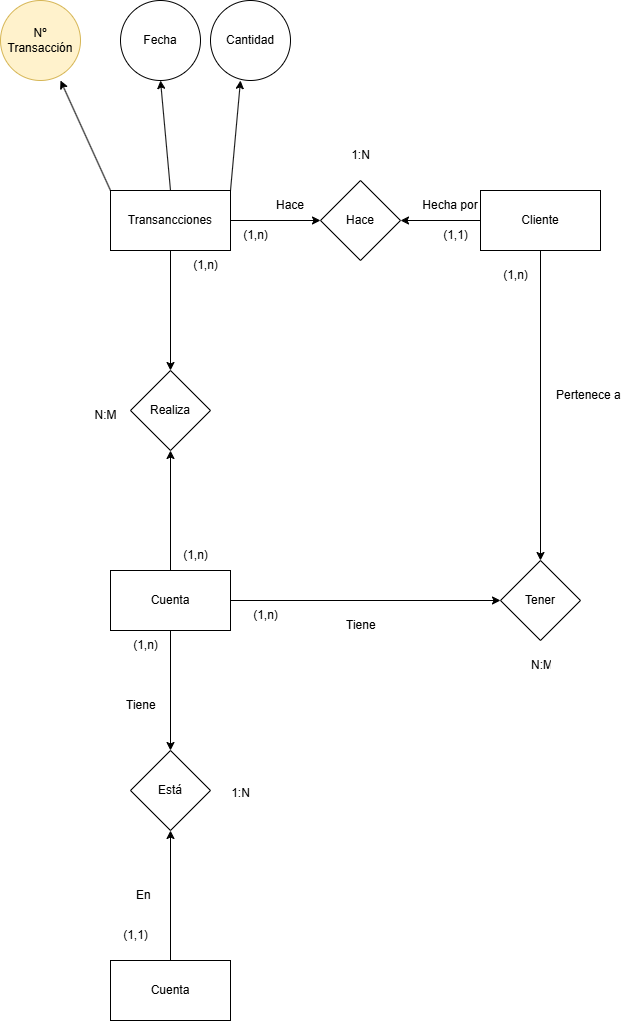

The diagram above was exported from draw.io. Its source (the exported page's mxGraphModel, read from the mxfile embedded in the PNG):
<mxGraphModel dx="1834" dy="1230" grid="1" gridSize="10" guides="1" tooltips="1" connect="1" arrows="1" fold="1" page="0" pageScale="1" pageWidth="827" pageHeight="1169" math="0" shadow="0">
  <root>
    <mxCell id="0" />
    <mxCell id="1" parent="0" />
    <mxCell id="TuSxAuSypDVzZ6vf9Ms4-1" value="Cliente" style="rounded=0;whiteSpace=wrap;html=1;" parent="1" vertex="1">
      <mxGeometry x="190" y="40" width="120" height="60" as="geometry" />
    </mxCell>
    <mxCell id="TuSxAuSypDVzZ6vf9Ms4-3" value="Realiza" style="rhombus;whiteSpace=wrap;html=1;" parent="1" vertex="1">
      <mxGeometry x="-160" y="220" width="80" height="80" as="geometry" />
    </mxCell>
    <mxCell id="TuSxAuSypDVzZ6vf9Ms4-5" value="Cuenta" style="rounded=0;whiteSpace=wrap;html=1;" parent="1" vertex="1">
      <mxGeometry x="-180" y="420" width="120" height="60" as="geometry" />
    </mxCell>
    <mxCell id="TuSxAuSypDVzZ6vf9Ms4-6" value="Tener" style="rhombus;whiteSpace=wrap;html=1;" parent="1" vertex="1">
      <mxGeometry x="210" y="410" width="80" height="80" as="geometry" />
    </mxCell>
    <mxCell id="TuSxAuSypDVzZ6vf9Ms4-7" value="Transancciones" style="rounded=0;whiteSpace=wrap;html=1;" parent="1" vertex="1">
      <mxGeometry x="-180" y="40" width="120" height="60" as="geometry" />
    </mxCell>
    <mxCell id="TuSxAuSypDVzZ6vf9Ms4-8" value="Está" style="rhombus;whiteSpace=wrap;html=1;" parent="1" vertex="1">
      <mxGeometry x="-160" y="600" width="80" height="80" as="geometry" />
    </mxCell>
    <mxCell id="TuSxAuSypDVzZ6vf9Ms4-9" value="Cuenta" style="rounded=0;whiteSpace=wrap;html=1;" parent="1" vertex="1">
      <mxGeometry x="-180" y="810" width="120" height="60" as="geometry" />
    </mxCell>
    <mxCell id="TuSxAuSypDVzZ6vf9Ms4-10" value="Hace" style="rhombus;whiteSpace=wrap;html=1;" parent="1" vertex="1">
      <mxGeometry x="30" y="30" width="80" height="80" as="geometry" />
    </mxCell>
    <mxCell id="TuSxAuSypDVzZ6vf9Ms4-11" value="" style="endArrow=classic;html=1;rounded=0;exitX=0.5;exitY=0;exitDx=0;exitDy=0;entryX=0.5;entryY=1;entryDx=0;entryDy=0;" parent="1" source="TuSxAuSypDVzZ6vf9Ms4-9" target="TuSxAuSypDVzZ6vf9Ms4-8" edge="1">
      <mxGeometry width="50" height="50" relative="1" as="geometry">
        <mxPoint x="130" y="850" as="sourcePoint" />
        <mxPoint x="180" y="800" as="targetPoint" />
      </mxGeometry>
    </mxCell>
    <mxCell id="TuSxAuSypDVzZ6vf9Ms4-12" value="" style="endArrow=classic;html=1;rounded=0;exitX=0.5;exitY=1;exitDx=0;exitDy=0;entryX=0.5;entryY=0;entryDx=0;entryDy=0;" parent="1" source="TuSxAuSypDVzZ6vf9Ms4-5" target="TuSxAuSypDVzZ6vf9Ms4-8" edge="1">
      <mxGeometry width="50" height="50" relative="1" as="geometry">
        <mxPoint x="130" y="850" as="sourcePoint" />
        <mxPoint x="180" y="800" as="targetPoint" />
      </mxGeometry>
    </mxCell>
    <mxCell id="TuSxAuSypDVzZ6vf9Ms4-13" value="" style="endArrow=classic;html=1;rounded=0;exitX=1;exitY=0.5;exitDx=0;exitDy=0;entryX=0;entryY=0.5;entryDx=0;entryDy=0;" parent="1" source="TuSxAuSypDVzZ6vf9Ms4-5" target="TuSxAuSypDVzZ6vf9Ms4-6" edge="1">
      <mxGeometry width="50" height="50" relative="1" as="geometry">
        <mxPoint x="130" y="850" as="sourcePoint" />
        <mxPoint x="180" y="800" as="targetPoint" />
      </mxGeometry>
    </mxCell>
    <mxCell id="TuSxAuSypDVzZ6vf9Ms4-14" value="" style="endArrow=classic;html=1;rounded=0;exitX=0.5;exitY=1;exitDx=0;exitDy=0;" parent="1" source="TuSxAuSypDVzZ6vf9Ms4-1" target="TuSxAuSypDVzZ6vf9Ms4-6" edge="1">
      <mxGeometry width="50" height="50" relative="1" as="geometry">
        <mxPoint x="130" y="850" as="sourcePoint" />
        <mxPoint x="180" y="800" as="targetPoint" />
      </mxGeometry>
    </mxCell>
    <mxCell id="TuSxAuSypDVzZ6vf9Ms4-15" value="" style="endArrow=classic;html=1;rounded=0;exitX=0.5;exitY=0;exitDx=0;exitDy=0;entryX=0.5;entryY=1;entryDx=0;entryDy=0;" parent="1" source="TuSxAuSypDVzZ6vf9Ms4-5" target="TuSxAuSypDVzZ6vf9Ms4-3" edge="1">
      <mxGeometry width="50" height="50" relative="1" as="geometry">
        <mxPoint x="130" y="190" as="sourcePoint" />
        <mxPoint x="180" y="140" as="targetPoint" />
      </mxGeometry>
    </mxCell>
    <mxCell id="TuSxAuSypDVzZ6vf9Ms4-16" value="" style="endArrow=classic;html=1;rounded=0;exitX=0.5;exitY=1;exitDx=0;exitDy=0;entryX=0.5;entryY=0;entryDx=0;entryDy=0;" parent="1" source="TuSxAuSypDVzZ6vf9Ms4-7" target="TuSxAuSypDVzZ6vf9Ms4-3" edge="1">
      <mxGeometry width="50" height="50" relative="1" as="geometry">
        <mxPoint x="130" y="190" as="sourcePoint" />
        <mxPoint x="180" y="140" as="targetPoint" />
      </mxGeometry>
    </mxCell>
    <mxCell id="TuSxAuSypDVzZ6vf9Ms4-18" value="" style="endArrow=classic;html=1;rounded=0;exitX=1;exitY=0.5;exitDx=0;exitDy=0;entryX=0;entryY=0.5;entryDx=0;entryDy=0;" parent="1" source="TuSxAuSypDVzZ6vf9Ms4-7" target="TuSxAuSypDVzZ6vf9Ms4-10" edge="1">
      <mxGeometry width="50" height="50" relative="1" as="geometry">
        <mxPoint x="130" y="520" as="sourcePoint" />
        <mxPoint x="180" y="470" as="targetPoint" />
      </mxGeometry>
    </mxCell>
    <mxCell id="TuSxAuSypDVzZ6vf9Ms4-19" value="" style="endArrow=classic;html=1;rounded=0;exitX=0;exitY=0.5;exitDx=0;exitDy=0;entryX=1;entryY=0.5;entryDx=0;entryDy=0;" parent="1" source="TuSxAuSypDVzZ6vf9Ms4-1" target="TuSxAuSypDVzZ6vf9Ms4-10" edge="1">
      <mxGeometry width="50" height="50" relative="1" as="geometry">
        <mxPoint x="130" y="520" as="sourcePoint" />
        <mxPoint x="180" y="470" as="targetPoint" />
      </mxGeometry>
    </mxCell>
    <mxCell id="TuSxAuSypDVzZ6vf9Ms4-20" value="Hecha por" style="text;html=1;align=center;verticalAlign=middle;whiteSpace=wrap;rounded=0;" parent="1" vertex="1">
      <mxGeometry x="130" y="40" width="60" height="30" as="geometry" />
    </mxCell>
    <mxCell id="TuSxAuSypDVzZ6vf9Ms4-21" value="Pertenece a" style="text;strokeColor=none;fillColor=none;align=left;verticalAlign=middle;spacingLeft=4;spacingRight=4;overflow=hidden;points=[[0,0.5],[1,0.5]];portConstraint=eastwest;rotatable=0;whiteSpace=wrap;html=1;" parent="1" vertex="1">
      <mxGeometry x="260" y="230" width="80" height="30" as="geometry" />
    </mxCell>
    <mxCell id="TuSxAuSypDVzZ6vf9Ms4-22" value="Hace" style="text;html=1;align=center;verticalAlign=middle;whiteSpace=wrap;rounded=0;" parent="1" vertex="1">
      <mxGeometry x="-30" y="40" width="60" height="30" as="geometry" />
    </mxCell>
    <mxCell id="TuSxAuSypDVzZ6vf9Ms4-24" value="Tiene" style="text;strokeColor=none;fillColor=none;align=left;verticalAlign=middle;spacingLeft=4;spacingRight=4;overflow=hidden;points=[[0,0.5],[1,0.5]];portConstraint=eastwest;rotatable=0;whiteSpace=wrap;html=1;" parent="1" vertex="1">
      <mxGeometry x="50" y="460" width="80" height="30" as="geometry" />
    </mxCell>
    <mxCell id="TuSxAuSypDVzZ6vf9Ms4-25" value="Tiene" style="text;strokeColor=none;fillColor=none;align=left;verticalAlign=middle;spacingLeft=4;spacingRight=4;overflow=hidden;points=[[0,0.5],[1,0.5]];portConstraint=eastwest;rotatable=0;whiteSpace=wrap;html=1;" parent="1" vertex="1">
      <mxGeometry x="-170" y="540" width="80" height="30" as="geometry" />
    </mxCell>
    <mxCell id="TuSxAuSypDVzZ6vf9Ms4-26" value="En" style="text;strokeColor=none;fillColor=none;align=left;verticalAlign=middle;spacingLeft=4;spacingRight=4;overflow=hidden;points=[[0,0.5],[1,0.5]];portConstraint=eastwest;rotatable=0;whiteSpace=wrap;html=1;" parent="1" vertex="1">
      <mxGeometry x="-160" y="730" width="80" height="30" as="geometry" />
    </mxCell>
    <mxCell id="TuSxAuSypDVzZ6vf9Ms4-27" value="N:M" style="text;strokeColor=none;fillColor=none;align=left;verticalAlign=middle;spacingLeft=4;spacingRight=4;overflow=hidden;points=[[0,0.5],[1,0.5]];portConstraint=eastwest;rotatable=0;whiteSpace=wrap;html=1;" parent="1" vertex="1">
      <mxGeometry x="235" y="500" width="30" height="30" as="geometry" />
    </mxCell>
    <mxCell id="TuSxAuSypDVzZ6vf9Ms4-28" value="1:N" style="text;html=1;align=center;verticalAlign=middle;resizable=0;points=[];autosize=1;strokeColor=none;fillColor=none;" parent="1" vertex="1">
      <mxGeometry x="50" y="-10" width="40" height="30" as="geometry" />
    </mxCell>
    <mxCell id="TuSxAuSypDVzZ6vf9Ms4-29" value="1:N" style="text;html=1;align=center;verticalAlign=middle;resizable=0;points=[];autosize=1;strokeColor=none;fillColor=none;" parent="1" vertex="1">
      <mxGeometry x="-70" y="628" width="40" height="30" as="geometry" />
    </mxCell>
    <mxCell id="TuSxAuSypDVzZ6vf9Ms4-30" value="N:M" style="text;html=1;align=center;verticalAlign=middle;resizable=0;points=[];autosize=1;strokeColor=none;fillColor=none;" parent="1" vertex="1">
      <mxGeometry x="-210" y="250" width="50" height="30" as="geometry" />
    </mxCell>
    <mxCell id="TuSxAuSypDVzZ6vf9Ms4-31" value="" style="endArrow=classic;html=1;rounded=0;exitX=0;exitY=0;exitDx=0;exitDy=0;" parent="1" source="TuSxAuSypDVzZ6vf9Ms4-7" edge="1">
      <mxGeometry width="50" height="50" relative="1" as="geometry">
        <mxPoint x="130" y="520" as="sourcePoint" />
        <mxPoint x="-230" y="-70" as="targetPoint" />
      </mxGeometry>
    </mxCell>
    <mxCell id="TuSxAuSypDVzZ6vf9Ms4-32" value="" style="endArrow=classic;html=1;rounded=0;exitX=0.5;exitY=0;exitDx=0;exitDy=0;" parent="1" source="TuSxAuSypDVzZ6vf9Ms4-7" edge="1">
      <mxGeometry width="50" height="50" relative="1" as="geometry">
        <mxPoint x="-170" y="50" as="sourcePoint" />
        <mxPoint x="-130" y="-70" as="targetPoint" />
      </mxGeometry>
    </mxCell>
    <mxCell id="TuSxAuSypDVzZ6vf9Ms4-33" value="" style="endArrow=classic;html=1;rounded=0;exitX=1;exitY=0;exitDx=0;exitDy=0;" parent="1" source="TuSxAuSypDVzZ6vf9Ms4-7" edge="1">
      <mxGeometry width="50" height="50" relative="1" as="geometry">
        <mxPoint x="-110" y="50" as="sourcePoint" />
        <mxPoint x="-50" y="-70" as="targetPoint" />
      </mxGeometry>
    </mxCell>
    <mxCell id="TuSxAuSypDVzZ6vf9Ms4-34" value="Nº Transacción&lt;span style=&quot;color: rgba(0, 0, 0, 0); font-family: monospace; font-size: 0px; text-align: start; text-wrap-mode: nowrap;&quot;&gt;%3CmxGraphModel%3E%3Croot%3E%3CmxCell%20id%3D%220%22%2F%3E%3CmxCell%20id%3D%221%22%20parent%3D%220%22%2F%3E%3CmxCell%20id%3D%222%22%20value%3D%22%22%20style%3D%22endArrow%3Dclassic%3Bhtml%3D1%3Brounded%3D0%3BexitX%3D0.5%3BexitY%3D0%3BexitDx%3D0%3BexitDy%3D0%3B%22%20edge%3D%221%22%20parent%3D%221%22%3E%3CmxGeometry%20width%3D%2250%22%20height%3D%2250%22%20relative%3D%221%22%20as%3D%22geometry%22%3E%3CmxPoint%20x%3D%22-120%22%20y%3D%2240%22%20as%3D%22sourcePoint%22%2F%3E%3CmxPoint%20x%3D%22-130%22%20y%3D%22-70%22%20as%3D%22targetPoint%22%2F%3E%3C%2FmxGeometry%3E%3C%2FmxCell%3E%3C%2Froot%3E%3C%2FmxGraphModel%3E&lt;/span&gt;" style="ellipse;whiteSpace=wrap;html=1;aspect=fixed;fillColor=#fff2cc;strokeColor=#d6b656;" parent="1" vertex="1">
      <mxGeometry x="-290" y="-150" width="80" height="80" as="geometry" />
    </mxCell>
    <mxCell id="TuSxAuSypDVzZ6vf9Ms4-35" value="Fecha" style="ellipse;whiteSpace=wrap;html=1;aspect=fixed;" parent="1" vertex="1">
      <mxGeometry x="-170" y="-150" width="80" height="80" as="geometry" />
    </mxCell>
    <mxCell id="TuSxAuSypDVzZ6vf9Ms4-36" value="Cantidad" style="ellipse;whiteSpace=wrap;html=1;aspect=fixed;" parent="1" vertex="1">
      <mxGeometry x="-80" y="-150" width="80" height="80" as="geometry" />
    </mxCell>
    <mxCell id="TuSxAuSypDVzZ6vf9Ms4-37" value="(1,1)" style="text;html=1;align=center;verticalAlign=middle;resizable=0;points=[];autosize=1;strokeColor=none;fillColor=none;" parent="1" vertex="1">
      <mxGeometry x="140" y="70" width="50" height="30" as="geometry" />
    </mxCell>
    <mxCell id="TuSxAuSypDVzZ6vf9Ms4-38" value="(1,n)" style="text;html=1;align=center;verticalAlign=middle;resizable=0;points=[];autosize=1;strokeColor=none;fillColor=none;" parent="1" vertex="1">
      <mxGeometry x="200" y="110" width="50" height="30" as="geometry" />
    </mxCell>
    <mxCell id="TuSxAuSypDVzZ6vf9Ms4-39" value="(1,1)" style="text;html=1;align=center;verticalAlign=middle;resizable=0;points=[];autosize=1;strokeColor=none;fillColor=none;" parent="1" vertex="1">
      <mxGeometry x="-180" y="770" width="50" height="30" as="geometry" />
    </mxCell>
    <mxCell id="TuSxAuSypDVzZ6vf9Ms4-40" value="(1,n)" style="text;html=1;align=center;verticalAlign=middle;resizable=0;points=[];autosize=1;strokeColor=none;fillColor=none;" parent="1" vertex="1">
      <mxGeometry x="-170" y="480" width="50" height="30" as="geometry" />
    </mxCell>
    <mxCell id="TuSxAuSypDVzZ6vf9Ms4-41" value="(1,n)" style="text;html=1;align=center;verticalAlign=middle;resizable=0;points=[];autosize=1;strokeColor=none;fillColor=none;" parent="1" vertex="1">
      <mxGeometry x="-60" y="70" width="50" height="30" as="geometry" />
    </mxCell>
    <mxCell id="TuSxAuSypDVzZ6vf9Ms4-42" value="(1,n)" style="text;html=1;align=center;verticalAlign=middle;resizable=0;points=[];autosize=1;strokeColor=none;fillColor=none;" parent="1" vertex="1">
      <mxGeometry x="-120" y="390" width="50" height="30" as="geometry" />
    </mxCell>
    <mxCell id="TuSxAuSypDVzZ6vf9Ms4-43" value="(1,n)" style="text;html=1;align=center;verticalAlign=middle;resizable=0;points=[];autosize=1;strokeColor=none;fillColor=none;" parent="1" vertex="1">
      <mxGeometry x="-110" y="100" width="50" height="30" as="geometry" />
    </mxCell>
    <mxCell id="TuSxAuSypDVzZ6vf9Ms4-44" value="(1,n)" style="text;html=1;align=center;verticalAlign=middle;resizable=0;points=[];autosize=1;strokeColor=none;fillColor=none;" parent="1" vertex="1">
      <mxGeometry x="-50" y="450" width="50" height="30" as="geometry" />
    </mxCell>
  </root>
</mxGraphModel>